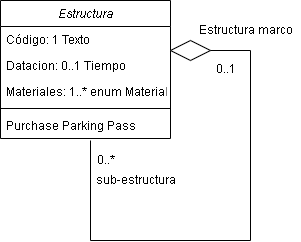

The diagram above was exported from draw.io. Its source (the exported page's mxGraphModel, read from the mxfile embedded in the PNG):
<mxGraphModel dx="1024" dy="579" grid="1" gridSize="10" guides="1" tooltips="1" connect="1" arrows="1" fold="1" page="1" pageScale="1" pageWidth="827" pageHeight="1169" math="0" shadow="0">
  <root>
    <mxCell id="WIyWlLk6GJQsqaUBKTNV-0" />
    <mxCell id="WIyWlLk6GJQsqaUBKTNV-1" parent="WIyWlLk6GJQsqaUBKTNV-0" />
    <mxCell id="zkfFHV4jXpPFQw0GAbJ--0" value="Estructura" style="swimlane;fontStyle=2;align=center;verticalAlign=top;childLayout=stackLayout;horizontal=1;startSize=26;horizontalStack=0;resizeParent=1;resizeLast=0;collapsible=1;marginBottom=0;rounded=0;shadow=0;strokeWidth=1;" parent="WIyWlLk6GJQsqaUBKTNV-1" vertex="1">
      <mxGeometry x="220" y="120" width="170" height="138" as="geometry">
        <mxRectangle x="230" y="140" width="160" height="26" as="alternateBounds" />
      </mxGeometry>
    </mxCell>
    <mxCell id="zkfFHV4jXpPFQw0GAbJ--1" value="Código: 1 Texto" style="text;align=left;verticalAlign=top;spacingLeft=4;spacingRight=4;overflow=hidden;rotatable=0;points=[[0,0.5],[1,0.5]];portConstraint=eastwest;" parent="zkfFHV4jXpPFQw0GAbJ--0" vertex="1">
      <mxGeometry y="26" width="170" height="26" as="geometry" />
    </mxCell>
    <mxCell id="zkfFHV4jXpPFQw0GAbJ--2" value="Datacion: 0..1 Tiempo" style="text;align=left;verticalAlign=top;spacingLeft=4;spacingRight=4;overflow=hidden;rotatable=0;points=[[0,0.5],[1,0.5]];portConstraint=eastwest;rounded=0;shadow=0;html=0;" parent="zkfFHV4jXpPFQw0GAbJ--0" vertex="1">
      <mxGeometry y="52" width="170" height="26" as="geometry" />
    </mxCell>
    <mxCell id="zkfFHV4jXpPFQw0GAbJ--3" value="Materiales: 1..* enum Material   " style="text;align=left;verticalAlign=top;spacingLeft=4;spacingRight=4;overflow=hidden;rotatable=0;points=[[0,0.5],[1,0.5]];portConstraint=eastwest;rounded=0;shadow=0;html=0;" parent="zkfFHV4jXpPFQw0GAbJ--0" vertex="1">
      <mxGeometry y="78" width="170" height="26" as="geometry" />
    </mxCell>
    <mxCell id="zkfFHV4jXpPFQw0GAbJ--4" value="" style="line;html=1;strokeWidth=1;align=left;verticalAlign=middle;spacingTop=-1;spacingLeft=3;spacingRight=3;rotatable=0;labelPosition=right;points=[];portConstraint=eastwest;" parent="zkfFHV4jXpPFQw0GAbJ--0" vertex="1">
      <mxGeometry y="104" width="170" height="8" as="geometry" />
    </mxCell>
    <mxCell id="zkfFHV4jXpPFQw0GAbJ--5" value="Purchase Parking Pass" style="text;align=left;verticalAlign=top;spacingLeft=4;spacingRight=4;overflow=hidden;rotatable=0;points=[[0,0.5],[1,0.5]];portConstraint=eastwest;" parent="zkfFHV4jXpPFQw0GAbJ--0" vertex="1">
      <mxGeometry y="112" width="170" height="26" as="geometry" />
    </mxCell>
    <mxCell id="vyGaitZUJkKNpIrXK5Kl-2" value="" style="endArrow=none;html=1;rounded=0;" parent="WIyWlLk6GJQsqaUBKTNV-1" edge="1">
      <mxGeometry width="50" height="50" relative="1" as="geometry">
        <mxPoint x="310" y="260" as="sourcePoint" />
        <mxPoint x="410" y="170" as="targetPoint" />
        <Array as="points">
          <mxPoint x="310" y="360" />
          <mxPoint x="470" y="360" />
          <mxPoint x="470" y="170" />
        </Array>
      </mxGeometry>
    </mxCell>
    <mxCell id="vyGaitZUJkKNpIrXK5Kl-3" value="sub-estructura" style="text;html=1;align=center;verticalAlign=middle;resizable=0;points=[];autosize=1;strokeColor=none;fillColor=none;" parent="WIyWlLk6GJQsqaUBKTNV-1" vertex="1">
      <mxGeometry x="310" y="290" width="90" height="20" as="geometry" />
    </mxCell>
    <mxCell id="vyGaitZUJkKNpIrXK5Kl-4" value="0..*" style="text;html=1;align=center;verticalAlign=middle;resizable=0;points=[];autosize=1;strokeColor=none;fillColor=none;" parent="WIyWlLk6GJQsqaUBKTNV-1" vertex="1">
      <mxGeometry x="310" y="270" width="30" height="20" as="geometry" />
    </mxCell>
    <mxCell id="vyGaitZUJkKNpIrXK5Kl-5" value="0..1" style="text;html=1;align=center;verticalAlign=middle;resizable=0;points=[];autosize=1;strokeColor=none;fillColor=none;" parent="WIyWlLk6GJQsqaUBKTNV-1" vertex="1">
      <mxGeometry x="430" y="179" width="30" height="20" as="geometry" />
    </mxCell>
    <mxCell id="vyGaitZUJkKNpIrXK5Kl-6" value="Estructura marco" style="text;html=1;align=center;verticalAlign=middle;resizable=0;points=[];autosize=1;strokeColor=none;fillColor=none;" parent="WIyWlLk6GJQsqaUBKTNV-1" vertex="1">
      <mxGeometry x="410" y="140" width="110" height="20" as="geometry" />
    </mxCell>
    <mxCell id="vyGaitZUJkKNpIrXK5Kl-9" value="" style="rhombus;whiteSpace=wrap;html=1;" parent="WIyWlLk6GJQsqaUBKTNV-1" vertex="1">
      <mxGeometry x="390" y="160" width="40" height="20" as="geometry" />
    </mxCell>
  </root>
</mxGraphModel>